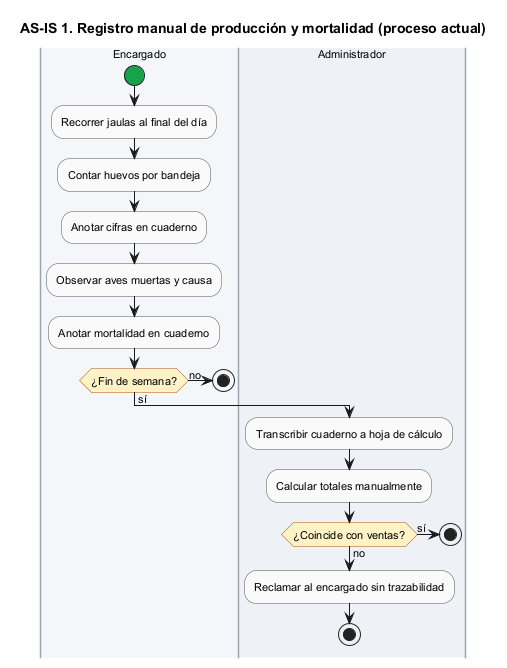

The diagram above was rendered by PlantUML. Its source (embedded in the PNG):
@startuml
title AS-IS 1. Registro manual de producción y mortalidad (proceso actual)

skinparam defaultFontName Arial
skinparam defaultFontSize 11
skinparam ActivityBackgroundColor #FAFAFA
skinparam ActivityBorderColor #525252
skinparam ActivityDiamondBackgroundColor #FEF3C7
skinparam ActivityDiamondBorderColor #B45309
skinparam ActivityStartColor #16A34A
skinparam ActivityEndColor #DC2626
skinparam SwimlaneBorderColor #9AA5B1

|#F4F6FA|Encargado|
start
:Recorrer jaulas al final del día;
:Contar huevos por bandeja;
:Anotar cifras en cuaderno;
:Observar aves muertas y causa;
:Anotar mortalidad en cuaderno;
if (¿Fin de semana?) then (no)
  stop
else (sí)
  |#EEF2F7|Administrador|
  :Transcribir cuaderno a hoja de cálculo;
  :Calcular totales manualmente;
  if (¿Coincide con ventas?) then (sí)
    stop
  else (no)
    :Reclamar al encargado sin trazabilidad;
    stop
  endif
endif
@enduml